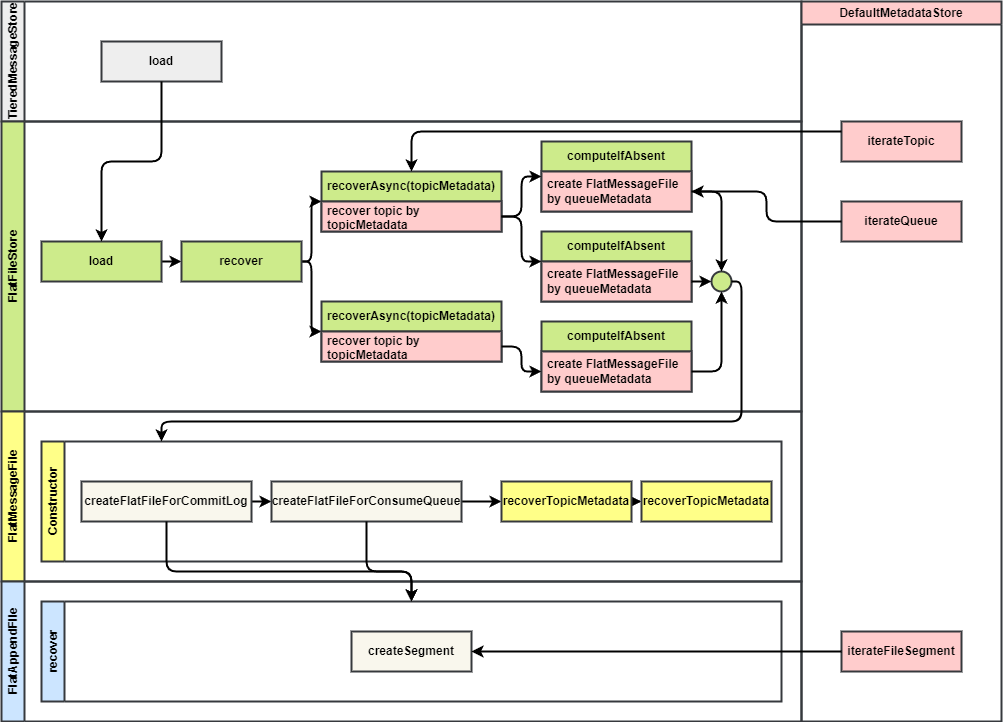

The diagram above was exported from draw.io. Its source (the exported page's mxGraphModel, read from the mxfile embedded in the PNG):
<mxGraphModel dx="1155" dy="663" grid="1" gridSize="10" guides="1" tooltips="1" connect="1" arrows="1" fold="1" page="1" pageScale="1" pageWidth="850" pageHeight="1100" math="0" shadow="0">
  <root>
    <mxCell id="0" />
    <mxCell id="1" parent="0" />
    <mxCell id="5" value="TieredMessageStore" style="swimlane;horizontal=0;whiteSpace=wrap;html=1;fillColor=#eeeeee;strokeColor=#36393d;strokeWidth=2;fontStyle=1" vertex="1" parent="1">
      <mxGeometry x="40" y="40" width="800" height="120" as="geometry" />
    </mxCell>
    <mxCell id="2" value="load" style="rounded=0;whiteSpace=wrap;html=1;strokeWidth=2;fontStyle=1;fillColor=#eeeeee;strokeColor=#36393d;" vertex="1" parent="5">
      <mxGeometry x="100" y="40" width="120" height="40" as="geometry" />
    </mxCell>
    <mxCell id="6" value="FlatFileStore" style="swimlane;horizontal=0;whiteSpace=wrap;html=1;strokeWidth=2;fontStyle=1;fillColor=#cdeb8b;strokeColor=#36393d;" vertex="1" parent="1">
      <mxGeometry x="40" y="160" width="800" height="290" as="geometry" />
    </mxCell>
    <mxCell id="64" style="edgeStyle=orthogonalEdgeStyle;html=1;strokeWidth=2;fontStyle=1" edge="1" parent="6" source="3" target="4">
      <mxGeometry relative="1" as="geometry" />
    </mxCell>
    <mxCell id="3" value="load" style="rounded=0;whiteSpace=wrap;html=1;strokeWidth=2;fontStyle=1;fillColor=#cdeb8b;strokeColor=#36393d;" vertex="1" parent="6">
      <mxGeometry x="40" y="120" width="120" height="40" as="geometry" />
    </mxCell>
    <mxCell id="62" style="edgeStyle=orthogonalEdgeStyle;html=1;strokeWidth=2;fontStyle=1" edge="1" parent="6" source="4" target="14">
      <mxGeometry relative="1" as="geometry">
        <Array as="points">
          <mxPoint x="310" y="140" />
          <mxPoint x="310" y="80" />
        </Array>
      </mxGeometry>
    </mxCell>
    <mxCell id="63" style="edgeStyle=orthogonalEdgeStyle;html=1;strokeWidth=2;fontStyle=1" edge="1" parent="6" source="4" target="18">
      <mxGeometry relative="1" as="geometry">
        <Array as="points">
          <mxPoint x="310" y="140" />
          <mxPoint x="310" y="210" />
        </Array>
      </mxGeometry>
    </mxCell>
    <mxCell id="4" value="recover" style="rounded=0;whiteSpace=wrap;html=1;strokeWidth=2;fontStyle=1;fillColor=#cdeb8b;strokeColor=#36393d;" vertex="1" parent="6">
      <mxGeometry x="180" y="120" width="120" height="40" as="geometry" />
    </mxCell>
    <mxCell id="14" value="recoverAsync(topicMetadata)" style="swimlane;fontStyle=1;childLayout=stackLayout;horizontal=1;startSize=30;horizontalStack=0;resizeParent=1;resizeParentMax=0;resizeLast=0;collapsible=1;marginBottom=0;whiteSpace=wrap;html=1;strokeWidth=2;fillColor=#cdeb8b;strokeColor=#36393d;" vertex="1" parent="6">
      <mxGeometry x="320" y="50" width="180" height="60" as="geometry" />
    </mxCell>
    <mxCell id="15" value="&lt;span style=&quot;text-align: center;&quot;&gt;recover topic by topicMetadata&lt;/span&gt;" style="text;strokeColor=#36393d;fillColor=#ffcccc;align=left;verticalAlign=middle;spacingLeft=4;spacingRight=4;overflow=hidden;points=[[0,0.5],[1,0.5]];portConstraint=eastwest;rotatable=0;whiteSpace=wrap;html=1;strokeWidth=2;fontStyle=1" vertex="1" parent="14">
      <mxGeometry y="30" width="180" height="30" as="geometry" />
    </mxCell>
    <mxCell id="18" value="recoverAsync(topicMetadata)" style="swimlane;fontStyle=1;childLayout=stackLayout;horizontal=1;startSize=30;horizontalStack=0;resizeParent=1;resizeParentMax=0;resizeLast=0;collapsible=1;marginBottom=0;whiteSpace=wrap;html=1;strokeWidth=2;fillColor=#cdeb8b;strokeColor=#36393d;" vertex="1" parent="6">
      <mxGeometry x="320" y="180" width="180" height="60" as="geometry" />
    </mxCell>
    <mxCell id="19" value="&lt;span style=&quot;text-align: center;&quot;&gt;recover topic by topicMetadata&lt;/span&gt;" style="text;strokeColor=#36393d;fillColor=#ffcccc;align=left;verticalAlign=middle;spacingLeft=4;spacingRight=4;overflow=hidden;points=[[0,0.5],[1,0.5]];portConstraint=eastwest;rotatable=0;whiteSpace=wrap;html=1;strokeWidth=2;fontStyle=1" vertex="1" parent="18">
      <mxGeometry y="30" width="180" height="30" as="geometry" />
    </mxCell>
    <mxCell id="20" value="computeIfAbsent" style="swimlane;fontStyle=1;childLayout=stackLayout;horizontal=1;startSize=30;horizontalStack=0;resizeParent=1;resizeParentMax=0;resizeLast=0;collapsible=1;marginBottom=0;whiteSpace=wrap;html=1;strokeWidth=2;fillColor=#cdeb8b;strokeColor=#36393d;" vertex="1" parent="6">
      <mxGeometry x="540" y="20" width="150" height="70" as="geometry" />
    </mxCell>
    <mxCell id="21" value="&lt;span style=&quot;text-align: center;&quot;&gt;create FlatMessageFile by queueMetadata&lt;/span&gt;" style="text;strokeColor=#36393d;fillColor=#ffcccc;align=left;verticalAlign=middle;spacingLeft=4;spacingRight=4;overflow=hidden;points=[[0,0.5],[1,0.5]];portConstraint=eastwest;rotatable=0;whiteSpace=wrap;html=1;strokeWidth=2;fontStyle=1" vertex="1" parent="20">
      <mxGeometry y="30" width="150" height="40" as="geometry" />
    </mxCell>
    <mxCell id="24" value="computeIfAbsent" style="swimlane;fontStyle=1;childLayout=stackLayout;horizontal=1;startSize=30;horizontalStack=0;resizeParent=1;resizeParentMax=0;resizeLast=0;collapsible=1;marginBottom=0;whiteSpace=wrap;html=1;strokeWidth=2;fillColor=#cdeb8b;strokeColor=#36393d;" vertex="1" parent="6">
      <mxGeometry x="540" y="110" width="150" height="70" as="geometry" />
    </mxCell>
    <mxCell id="25" value="&lt;span style=&quot;text-align: center;&quot;&gt;create FlatMessageFile by queueMetadata&lt;/span&gt;" style="text;strokeColor=#36393d;fillColor=#ffcccc;align=left;verticalAlign=middle;spacingLeft=4;spacingRight=4;overflow=hidden;points=[[0,0.5],[1,0.5]];portConstraint=eastwest;rotatable=0;whiteSpace=wrap;html=1;strokeWidth=2;fontStyle=1" vertex="1" parent="24">
      <mxGeometry y="30" width="150" height="40" as="geometry" />
    </mxCell>
    <mxCell id="26" value="computeIfAbsent" style="swimlane;fontStyle=1;childLayout=stackLayout;horizontal=1;startSize=30;horizontalStack=0;resizeParent=1;resizeParentMax=0;resizeLast=0;collapsible=1;marginBottom=0;whiteSpace=wrap;html=1;strokeWidth=2;fillColor=#cdeb8b;strokeColor=#36393d;" vertex="1" parent="6">
      <mxGeometry x="540" y="200" width="150" height="70" as="geometry" />
    </mxCell>
    <mxCell id="27" value="&lt;span style=&quot;text-align: center;&quot;&gt;create FlatMessageFile by queueMetadata&lt;/span&gt;" style="text;strokeColor=#36393d;fillColor=#ffcccc;align=left;verticalAlign=middle;spacingLeft=4;spacingRight=4;overflow=hidden;points=[[0,0.5],[1,0.5]];portConstraint=eastwest;rotatable=0;whiteSpace=wrap;html=1;strokeWidth=2;fontStyle=1" vertex="1" parent="26">
      <mxGeometry y="30" width="150" height="40" as="geometry" />
    </mxCell>
    <mxCell id="28" style="edgeStyle=orthogonalEdgeStyle;html=1;strokeWidth=2;fontStyle=1" edge="1" parent="6" source="15" target="20">
      <mxGeometry relative="1" as="geometry" />
    </mxCell>
    <mxCell id="29" style="edgeStyle=orthogonalEdgeStyle;html=1;strokeWidth=2;fontStyle=1" edge="1" parent="6" source="15" target="24">
      <mxGeometry relative="1" as="geometry">
        <Array as="points">
          <mxPoint x="520" y="95" />
          <mxPoint x="520" y="140" />
        </Array>
      </mxGeometry>
    </mxCell>
    <mxCell id="31" style="edgeStyle=orthogonalEdgeStyle;html=1;strokeWidth=2;fontStyle=1" edge="1" parent="6" source="19" target="27">
      <mxGeometry relative="1" as="geometry" />
    </mxCell>
    <mxCell id="39" value="" style="ellipse;whiteSpace=wrap;html=1;aspect=fixed;strokeWidth=2;fontStyle=1;fillColor=#cdeb8b;strokeColor=#36393d;" vertex="1" parent="6">
      <mxGeometry x="710" y="150" width="20" height="20" as="geometry" />
    </mxCell>
    <mxCell id="41" style="edgeStyle=orthogonalEdgeStyle;html=1;strokeWidth=2;fontStyle=1" edge="1" parent="6" source="21" target="39">
      <mxGeometry relative="1" as="geometry" />
    </mxCell>
    <mxCell id="42" style="edgeStyle=orthogonalEdgeStyle;html=1;strokeWidth=2;fontStyle=1" edge="1" parent="6" source="25" target="39">
      <mxGeometry relative="1" as="geometry" />
    </mxCell>
    <mxCell id="43" style="edgeStyle=orthogonalEdgeStyle;html=1;entryX=0.5;entryY=1;entryDx=0;entryDy=0;strokeWidth=2;fontStyle=1" edge="1" parent="6" source="27" target="39">
      <mxGeometry relative="1" as="geometry" />
    </mxCell>
    <mxCell id="32" value="FlatMessageFile" style="swimlane;horizontal=0;whiteSpace=wrap;html=1;strokeWidth=2;fontStyle=1;fillColor=#ffff88;strokeColor=#36393d;" vertex="1" parent="1">
      <mxGeometry x="40" y="450" width="800" height="170" as="geometry" />
    </mxCell>
    <mxCell id="52" value="Constructor" style="swimlane;horizontal=0;whiteSpace=wrap;html=1;strokeWidth=2;fontStyle=1;fillColor=#ffff88;strokeColor=#36393d;" vertex="1" parent="32">
      <mxGeometry x="40" y="30" width="740" height="120" as="geometry" />
    </mxCell>
    <mxCell id="78" style="edgeStyle=orthogonalEdgeStyle;html=1;strokeWidth=2;fontStyle=1" edge="1" parent="52" source="56" target="57">
      <mxGeometry relative="1" as="geometry" />
    </mxCell>
    <mxCell id="56" value="createFlatFileForCommitLog" style="rounded=0;whiteSpace=wrap;html=1;strokeWidth=2;fontStyle=1;fillColor=#f9f7ed;strokeColor=#36393d;" vertex="1" parent="52">
      <mxGeometry x="40" y="40" width="170" height="40" as="geometry" />
    </mxCell>
    <mxCell id="79" style="edgeStyle=orthogonalEdgeStyle;html=1;strokeWidth=2;fontStyle=1" edge="1" parent="52" source="57" target="58">
      <mxGeometry relative="1" as="geometry" />
    </mxCell>
    <mxCell id="57" value="createFlatFileForConsumeQueue" style="rounded=0;whiteSpace=wrap;html=1;strokeWidth=2;fontStyle=1;fillColor=#f9f7ed;strokeColor=#36393d;" vertex="1" parent="52">
      <mxGeometry x="230" y="40" width="190" height="40" as="geometry" />
    </mxCell>
    <mxCell id="80" style="edgeStyle=orthogonalEdgeStyle;html=1;strokeWidth=2;fontStyle=1" edge="1" parent="52" source="58" target="59">
      <mxGeometry relative="1" as="geometry" />
    </mxCell>
    <mxCell id="58" value="recoverTopicMetadata" style="rounded=0;whiteSpace=wrap;html=1;strokeWidth=2;fontStyle=1;fillColor=#ffff88;strokeColor=#36393d;" vertex="1" parent="52">
      <mxGeometry x="460" y="40" width="130" height="40" as="geometry" />
    </mxCell>
    <mxCell id="59" value="recoverTopicMetadata" style="rounded=0;whiteSpace=wrap;html=1;strokeWidth=2;fontStyle=1;fillColor=#ffff88;strokeColor=#36393d;" vertex="1" parent="52">
      <mxGeometry x="600" y="40" width="130" height="40" as="geometry" />
    </mxCell>
    <mxCell id="54" style="edgeStyle=orthogonalEdgeStyle;html=1;strokeWidth=2;fontStyle=1" edge="1" parent="1" source="39" target="52">
      <mxGeometry relative="1" as="geometry">
        <Array as="points">
          <mxPoint x="780" y="320" />
          <mxPoint x="780" y="460" />
          <mxPoint x="200" y="460" />
        </Array>
      </mxGeometry>
    </mxCell>
    <mxCell id="61" value="FlatAppendFIle" style="swimlane;horizontal=0;whiteSpace=wrap;html=1;strokeWidth=2;fontStyle=1;fillColor=#cce5ff;strokeColor=#36393d;" vertex="1" parent="1">
      <mxGeometry x="40" y="620" width="800" height="140" as="geometry" />
    </mxCell>
    <mxCell id="66" value="recover" style="swimlane;horizontal=0;whiteSpace=wrap;html=1;strokeWidth=2;fontStyle=1;fillColor=#cce5ff;strokeColor=#36393d;" vertex="1" parent="61">
      <mxGeometry x="40" y="20" width="740" height="100" as="geometry" />
    </mxCell>
    <mxCell id="73" value="createSegment" style="rounded=0;whiteSpace=wrap;html=1;strokeWidth=2;fontStyle=1;fillColor=#f9f7ed;strokeColor=#36393d;" vertex="1" parent="66">
      <mxGeometry x="310" y="30" width="120" height="40" as="geometry" />
    </mxCell>
    <mxCell id="67" style="edgeStyle=orthogonalEdgeStyle;html=1;strokeWidth=2;fontStyle=1" edge="1" parent="1" source="2" target="3">
      <mxGeometry relative="1" as="geometry" />
    </mxCell>
    <mxCell id="68" value="DefaultMetadataStore" style="swimlane;whiteSpace=wrap;html=1;fillColor=#ffcccc;strokeColor=#36393d;strokeWidth=2;fontStyle=1" vertex="1" parent="1">
      <mxGeometry x="840" y="40" width="200" height="720" as="geometry" />
    </mxCell>
    <mxCell id="69" value="iterateTopic" style="rounded=0;whiteSpace=wrap;html=1;fillColor=#ffcccc;strokeColor=#36393d;strokeWidth=2;fontStyle=1" vertex="1" parent="68">
      <mxGeometry x="40" y="120" width="120" height="40" as="geometry" />
    </mxCell>
    <mxCell id="71" value="iterateQueue" style="rounded=0;whiteSpace=wrap;html=1;fillColor=#ffcccc;strokeColor=#36393d;strokeWidth=2;fontStyle=1" vertex="1" parent="68">
      <mxGeometry x="40" y="200" width="120" height="40" as="geometry" />
    </mxCell>
    <mxCell id="74" value="iterateFileSegment" style="rounded=0;whiteSpace=wrap;html=1;fillColor=#ffcccc;strokeColor=#36393d;strokeWidth=2;fontStyle=1" vertex="1" parent="68">
      <mxGeometry x="40" y="630" width="120" height="40" as="geometry" />
    </mxCell>
    <mxCell id="70" style="edgeStyle=orthogonalEdgeStyle;html=1;strokeWidth=2;fontStyle=1" edge="1" parent="1" source="69" target="14">
      <mxGeometry relative="1" as="geometry">
        <Array as="points">
          <mxPoint x="450" y="170" />
        </Array>
      </mxGeometry>
    </mxCell>
    <mxCell id="72" style="edgeStyle=orthogonalEdgeStyle;html=1;strokeWidth=2;fontStyle=1" edge="1" parent="1" source="71" target="21">
      <mxGeometry relative="1" as="geometry" />
    </mxCell>
    <mxCell id="75" style="edgeStyle=orthogonalEdgeStyle;html=1;strokeWidth=2;fontStyle=1" edge="1" parent="1" source="74" target="73">
      <mxGeometry relative="1" as="geometry" />
    </mxCell>
    <mxCell id="76" style="edgeStyle=orthogonalEdgeStyle;html=1;strokeWidth=2;fontStyle=1" edge="1" parent="1" source="56" target="66">
      <mxGeometry relative="1" as="geometry">
        <Array as="points">
          <mxPoint x="205" y="610" />
          <mxPoint x="450" y="610" />
        </Array>
      </mxGeometry>
    </mxCell>
    <mxCell id="77" style="edgeStyle=orthogonalEdgeStyle;html=1;strokeWidth=2;fontStyle=1" edge="1" parent="1" source="57" target="66">
      <mxGeometry relative="1" as="geometry">
        <Array as="points">
          <mxPoint x="405" y="610" />
          <mxPoint x="450" y="610" />
        </Array>
      </mxGeometry>
    </mxCell>
  </root>
</mxGraphModel>